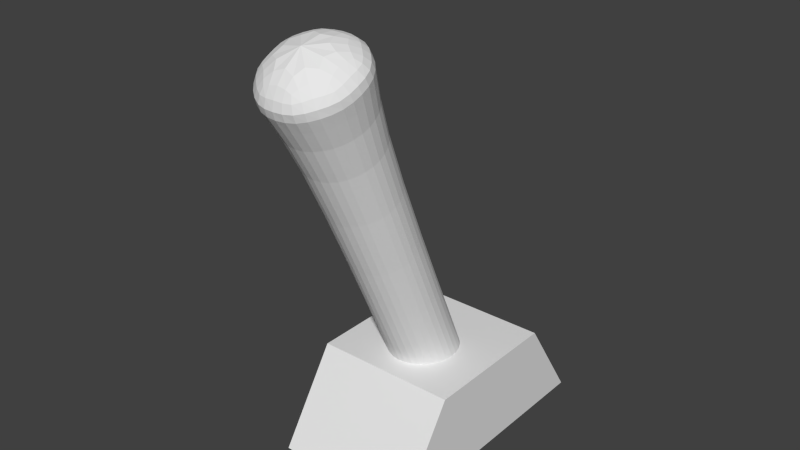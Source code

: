 # Source: model_switch.blend  (saved by Blender 2.76.0; exported with 4.5.12 LTS)
import bpy
from mathutils import Matrix  # noqa: F401  (used for matrix-valued properties, if any)

bpy.ops.wm.read_factory_settings(use_empty=True)
scene = bpy.context.scene
scene.name = 'Scene'

# ---- collections
col_collection_1 = bpy.data.collections.new('Collection 1'); scene.collection.children.link(col_collection_1)

# ---- materials (node trees are filled in below, after node groups)
mat_material = bpy.data.materials.new('Material')
mat_material.alpha_threshold = 0.0
mat_material.use_transparent_shadow = False
mat_material.roughness = 0.5
mat_material.line_color = (0.0, 0.0, 0.0, 1.0)

# ---- material node trees

# ---- world
world_world = bpy.data.worlds.new('World'); scene.world = world_world
world_world.color = (0.05088, 0.05088, 0.05088)
world_world.use_sun_shadow = False
world_world.sun_shadow_jitter_overblur = 0.0
world_world.cycles.sampling_method = 'MANUAL'
world_world.cycles.sample_map_resolution = 256

# ---- meshes
me_cylinder = bpy.data.meshes.new('Cylinder')
me_cylinder.from_pydata([(0.0, 0.0, 0.09466), (0.0, 0.0, 28.26), (0.0, 36.44, 0.09466), (9.089e-07, 63.14, 25.38), (25.77, 25.77, 0.09466), (44.65, 44.65, 25.38), (36.44, -1.593e-06, 0.09466), (63.14, -3.259e-06, 25.38), (25.77, -25.77, 0.09466), (44.65, -44.65, 25.38), (-3.186e-06, -36.44, 0.09466), (-4.611e-06, -63.14, 25.38), (-25.77, -25.77, 0.09466), (-44.65, -44.65, 25.38), (-36.44, 4.346e-07, 0.09466), (-63.14, 2.541e-07, 25.38), (-25.77, 25.77, 0.09466), (-44.65, 44.65, 25.38), (0.0, 36.44, 0.09466), (25.77, 25.77, 0.09466), (36.44, -1.593e-06, 0.09466), (25.77, -25.77, 0.09466), (-3.186e-06, -36.44, 0.09466), (-25.77, -25.77, 0.09466), (-36.44, 4.346e-07, 0.09466), (-25.77, 25.77, 0.09466), (2.982e-07, 38.08, 23.68), (26.92, 26.92, 23.68), (38.08, -1.843e-06, 23.68), (26.92, -26.92, 23.68), (-3.03e-06, -38.08, 23.68), (-26.92, -26.92, 23.68), (-38.08, 2.751e-07, 23.68), (-26.92, 26.92, 23.68)], [], [(0, 2, 4), (1, 5, 3), (26, 3, 5, 27), (0, 4, 6), (1, 7, 5), (27, 5, 7, 28), (0, 6, 8), (1, 9, 7), (28, 7, 9, 29), (0, 8, 10), (1, 11, 9), (29, 9, 11, 30), (0, 10, 12), (1, 13, 11), (30, 11, 13, 31), (0, 12, 14), (1, 15, 13), (31, 13, 15, 32), (0, 14, 16), (1, 17, 15), (32, 15, 17, 33), (0, 16, 2), (1, 3, 17), (33, 17, 3, 26), (16, 25, 18, 2), (14, 24, 25, 16), (12, 23, 24, 14), (10, 22, 23, 12), (8, 21, 22, 10), (6, 20, 21, 8), (4, 19, 20, 6), (2, 18, 19, 4), (25, 33, 26, 18), (24, 32, 33, 25), (23, 31, 32, 24), (22, 30, 31, 23), (21, 29, 30, 22), (20, 28, 29, 21), (19, 27, 28, 20), (18, 26, 27, 19)])
_uv = me_cylinder.uv_layers.new(name='UVMap')
_uv.uv.foreach_set('vector', [0.07879, 0.1541, 0.0422, 0.1422, 0.06363, 0.1253, 0.2125, 0.819, 0.1748, 0.8907, 0.1216, 0.8487, 0.1128, 0.7868, 0.04809, 0.7656, 0.1436, 0.6903, 0.1705, 0.7413, 0.07879, 0.1541, 0.06363, 0.1253, 0.09395, 0.1253, 0.2125, 0.819, 0.2502, 0.8907, 0.1748, 0.8907, 0.1705, 0.7413, 0.1436, 0.6903, 0.2788, 0.6903, 0.252, 0.7413, 0.07879, 0.1541, 0.09395, 0.1253, 0.1154, 0.1422, 0.2125, 0.819, 0.3034, 0.8487, 0.2502, 0.8907, 0.252, 0.7413, 0.2788, 0.6903, 0.3743, 0.7656, 0.3096, 0.7868, 0.07879, 0.1541, 0.1154, 0.1422, 0.1154, 0.1661, 0.2125, 0.819, 0.3034, 0.7893, 0.3034, 0.8487, 0.3096, 0.7868, 0.3743, 0.7656, 0.3743, 0.8722, 0.3096, 0.851, 0.07879, 0.1541, 0.1154, 0.1661, 0.09395, 0.183, 0.2125, 0.819, 0.2502, 0.7473, 0.3034, 0.7893, 0.3096, 0.851, 0.3743, 0.8722, 0.2788, 0.9475, 0.252, 0.8965, 0.07879, 0.1541, 0.09395, 0.183, 0.06363, 0.183, 0.2125, 0.819, 0.1748, 0.7473, 0.2502, 0.7473, 0.252, 0.8965, 0.2788, 0.9475, 0.1436, 0.9475, 0.1705, 0.8965, 0.07879, 0.1541, 0.06363, 0.183, 0.0422, 0.1661, 0.2125, 0.819, 0.1216, 0.7893, 0.1748, 0.7473, 0.1705, 0.8965, 0.1436, 0.9475, 0.04809, 0.8722, 0.1128, 0.851, 0.07879, 0.1541, 0.0422, 0.1661, 0.0422, 0.1422, 0.2125, 0.819, 0.1216, 0.8487, 0.1216, 0.7893, 0.1128, 0.851, 0.04809, 0.8722, 0.04809, 0.7656, 0.1128, 0.7868, 0.01579, 0.6344, 0.01579, 0.6344, 0.01579, 0.6344, 0.01579, 0.6344, 0.01579, 0.6344, 0.01579, 0.6344, 0.01579, 0.6344, 0.01579, 0.6344, 0.01579, 0.6344, 0.01579, 0.6344, 0.01579, 0.6344, 0.01579, 0.6344, 0.01579, 0.6344, 0.01579, 0.6344, 0.01579, 0.6344, 0.01579, 0.6344, 0.01579, 0.6344, 0.01579, 0.6344, 0.01579, 0.6344, 0.01579, 0.6344, 0.01579, 0.6344, 0.01579, 0.6344, 0.01579, 0.6344, 0.01579, 0.6344, 0.01579, 0.6344, 0.01579, 0.6344, 0.01579, 0.6344, 0.01579, 0.6344, 0.01579, 0.6344, 0.01579, 0.6344, 0.01579, 0.6344, 0.01579, 0.6344, 0.5157, 0.363, 0.9637, 0.3584, 0.9887, 0.4219, 0.5396, 0.4238, 0.9473, 0.2048, 0.4982, 0.2029, 0.5232, 0.1394, 0.9713, 0.144, 0.9473, 0.2908, 0.4982, 0.2927, 0.4982, 0.2029, 0.9473, 0.2048, 0.9713, 0.3516, 0.5232, 0.3562, 0.4982, 0.2927, 0.9473, 0.2908, 0.965, 0.6651, 0.5157, 0.6651, 0.5303, 0.5752, 0.979, 0.5791, 0.979, 0.7259, 0.5303, 0.7287, 0.5157, 0.6651, 0.965, 0.6651, 0.5396, 0.5098, 0.9887, 0.5117, 0.9637, 0.5752, 0.5157, 0.5706, 0.5396, 0.4238, 0.9887, 0.4219, 0.9887, 0.5117, 0.5396, 0.5098])
me_cylinder.use_remesh_preserve_volume = False
me_cylinder.use_remesh_preserve_attributes = False
me_cylinder.use_mirror_vertex_groups = False
me_cylinder.update()
me_cube = bpy.data.meshes.new('Cube')
me_cube.from_pydata([(1.0, 1.821, -0.01843), (1.0, -1.821, -0.01843), (-1.0, -1.821, -0.01843), (-1.0, 1.821, -0.01843), (1.0, 1.0, 1.242), (1.0, -1.0, 1.242), (-1.0, -1.0, 1.242), (-1.0, 1.0, 1.242)], [], [(0, 1, 2, 3), (4, 7, 6, 5), (0, 4, 5, 1), (1, 5, 6, 2), (2, 6, 7, 3), (4, 0, 3, 7)])
_uv = me_cube.uv_layers.new(name='UVMap')
_uv.uv.foreach_set('vector', [0.3512, 0.855, 0.3512, 0.145, 0.569, 0.145, 0.569, 0.855, 1.097e-07, 0.2255, 0.3067, 0.2255, 0.3067, 0.7745, 1.554e-07, 0.7745, 0.6135, 0.0, 0.8067, 0.2255, 0.8067, 0.7745, 0.6135, 1.0, 0.0, 1.0, 1.554e-07, 0.7745, 0.3067, 0.7745, 0.3067, 1.0, 1.0, 1.0, 0.8067, 0.7745, 0.8067, 0.2255, 1.0, 0.0, 1.097e-07, 0.2255, 2.103e-07, 0.0, 0.3067, 3.273e-08, 0.3067, 0.2255])
me_cube.materials.append(mat_material)
me_cube.use_remesh_preserve_volume = False
me_cube.use_remesh_preserve_attributes = False
me_cube.use_mirror_vertex_groups = False
me_cube.update()

# ---- objects
ob_cylinder = bpy.data.objects.new('Cylinder', me_cylinder)
ob_cube = bpy.data.objects.new('Cube', me_cube)

# ---- transforms, parenting, visibility, modifiers, constraints
ob_cylinder.location = (0.0, 0.0, 0.04243)
ob_cylinder.rotation_euler = (0.4205, -0.0, 0.0)
ob_cylinder.scale = (0.0006971, 0.0006971, 0.009972)
ob_cylinder.lineart.crease_threshold = 0.0
_m = ob_cylinder.modifiers.new('Subsurf', 'SUBSURF')
_m.uv_smooth = 'PRESERVE_CORNERS'
_m.quality = 2
_m.show_only_control_edges = False
ob_cube.location = (0.0, 0.0, 0.0005228)
ob_cube.scale = (0.04892, 0.04892, 0.04892)
ob_cube.lock_rotations_4d = False
ob_cube.empty_display_type = 'ARROWS'
ob_cube.lineart.crease_threshold = 0.0

# ---- collection membership
col_collection_1.objects.link(ob_cylinder)
col_collection_1.objects.link(ob_cube)

# ---- scene / render settings (as saved in the file)
scene.frame_start = 1; scene.frame_end = 20; scene.frame_set(16)
scene.render.engine = 'BLENDER_EEVEE_NEXT'
scene.render.resolution_percentage = 50
scene.render.dither_intensity = 0.0
scene.cycles.use_denoising = False
scene.cycles.samples = 10
scene.cycles.sampling_pattern = 'TABULATED_SOBOL'
scene.cycles.light_sampling_threshold = 0.0
scene.cycles.use_adaptive_sampling = False
scene.cycles.use_light_tree = False
scene.cycles.blur_glossy = 0.0
scene.cycles.pixel_filter_type = 'GAUSSIAN'
scene.cycles.sample_clamp_indirect = 0.0
scene.view_settings.view_transform = 'Standard'
bpy.context.view_layer.update()

# ---- added for rendering (the .blend has no active camera and no usable light): camera, sun
cam_auto = bpy.data.cameras.new('AutoCamera')
cam_auto.lens = 50.0
cam_auto.sensor_width = 36.0
cam_auto.clip_end = 1000.0
ob_auto_camera = bpy.data.objects.new('AutoCamera', cam_auto)
scene.collection.objects.link(ob_auto_camera)
ob_auto_camera.location = (0.38195, -0.491401, 0.464201)
ob_auto_camera.rotation_euler = (1.09748, -7.21219e-08, 0.694738)
scene.camera = ob_auto_camera
light_auto_sun = bpy.data.lights.new('AutoSun', 'SUN')
light_auto_sun.energy = 3.0
light_auto_sun.angle = 0.0523599
ob_auto_sun = bpy.data.objects.new('AutoSun', light_auto_sun)
scene.collection.objects.link(ob_auto_sun)
ob_auto_sun.rotation_euler = (0.872665, 0.174533, 0.523599)
bpy.context.view_layer.update()
